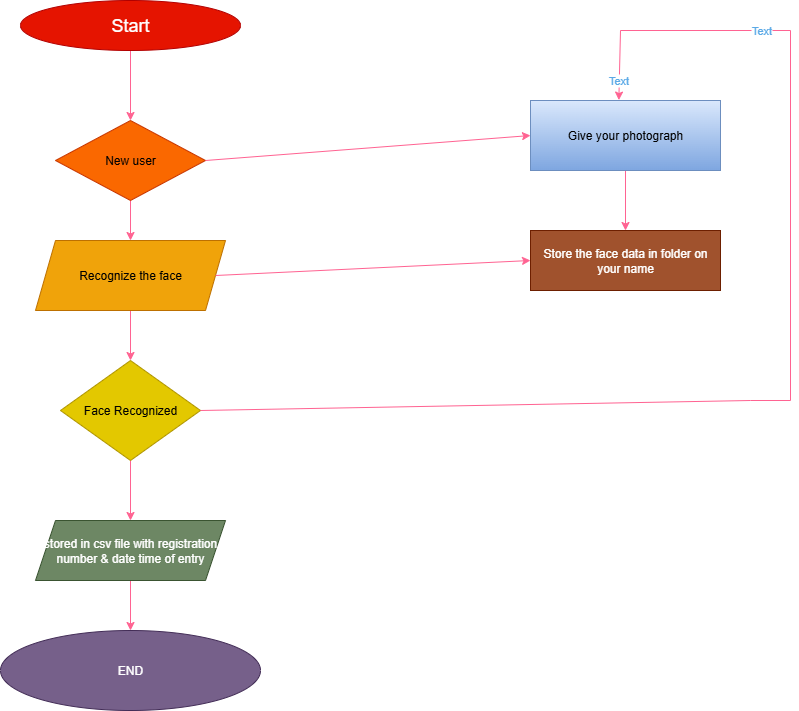

The diagram above was exported from draw.io. Its source (the exported page's mxGraphModel, read from the mxfile embedded in the PNG):
<mxGraphModel dx="1034" dy="570" grid="1" gridSize="10" guides="1" tooltips="1" connect="1" arrows="1" fold="1" page="1" pageScale="1" pageWidth="850" pageHeight="1100" math="0" shadow="0">
  <root>
    <mxCell id="0" />
    <mxCell id="1" parent="0" />
    <mxCell id="eT0MSdqBeMxWhoDYSMRp-9" value="" style="edgeStyle=orthogonalEdgeStyle;rounded=0;orthogonalLoop=1;jettySize=auto;html=1;strokeColor=#FF6392;fontColor=#5AA9E6;fillColor=#FFE45E;" edge="1" parent="1" source="eT0MSdqBeMxWhoDYSMRp-1" target="eT0MSdqBeMxWhoDYSMRp-2">
      <mxGeometry relative="1" as="geometry" />
    </mxCell>
    <mxCell id="eT0MSdqBeMxWhoDYSMRp-1" value="&lt;font style=&quot;font-size: 18px;&quot;&gt;Start&lt;/font&gt;" style="ellipse;whiteSpace=wrap;html=1;strokeColor=#B20000;fillColor=#e51400;fontColor=#ffffff;" vertex="1" parent="1">
      <mxGeometry x="70" width="220" height="50" as="geometry" />
    </mxCell>
    <mxCell id="eT0MSdqBeMxWhoDYSMRp-10" value="" style="edgeStyle=orthogonalEdgeStyle;rounded=0;orthogonalLoop=1;jettySize=auto;html=1;strokeColor=#FF6392;fontColor=#5AA9E6;fillColor=#FFE45E;" edge="1" parent="1" source="eT0MSdqBeMxWhoDYSMRp-2" target="eT0MSdqBeMxWhoDYSMRp-3">
      <mxGeometry relative="1" as="geometry" />
    </mxCell>
    <mxCell id="eT0MSdqBeMxWhoDYSMRp-2" value="New user" style="rhombus;whiteSpace=wrap;html=1;strokeColor=#C73500;fontColor=#000000;fillColor=#fa6800;" vertex="1" parent="1">
      <mxGeometry x="105" y="120" width="150" height="80" as="geometry" />
    </mxCell>
    <mxCell id="eT0MSdqBeMxWhoDYSMRp-11" value="" style="edgeStyle=orthogonalEdgeStyle;rounded=0;orthogonalLoop=1;jettySize=auto;html=1;strokeColor=#FF6392;fontColor=#5AA9E6;fillColor=#FFE45E;" edge="1" parent="1" source="eT0MSdqBeMxWhoDYSMRp-3" target="eT0MSdqBeMxWhoDYSMRp-4">
      <mxGeometry relative="1" as="geometry" />
    </mxCell>
    <mxCell id="eT0MSdqBeMxWhoDYSMRp-3" value="Recognize the face" style="shape=parallelogram;perimeter=parallelogramPerimeter;whiteSpace=wrap;html=1;fixedSize=1;strokeColor=#BD7000;fontColor=#000000;fillColor=#f0a30a;" vertex="1" parent="1">
      <mxGeometry x="85" y="240" width="190" height="70" as="geometry" />
    </mxCell>
    <mxCell id="eT0MSdqBeMxWhoDYSMRp-12" value="" style="edgeStyle=orthogonalEdgeStyle;rounded=0;orthogonalLoop=1;jettySize=auto;html=1;strokeColor=#FF6392;fontColor=#5AA9E6;fillColor=#FFE45E;" edge="1" parent="1" source="eT0MSdqBeMxWhoDYSMRp-4" target="eT0MSdqBeMxWhoDYSMRp-5">
      <mxGeometry relative="1" as="geometry" />
    </mxCell>
    <mxCell id="eT0MSdqBeMxWhoDYSMRp-4" value="Face Recognized" style="rhombus;whiteSpace=wrap;html=1;strokeColor=#B09500;fontColor=#000000;fillColor=#e3c800;" vertex="1" parent="1">
      <mxGeometry x="110" y="360" width="140" height="100" as="geometry" />
    </mxCell>
    <mxCell id="eT0MSdqBeMxWhoDYSMRp-13" value="" style="edgeStyle=orthogonalEdgeStyle;rounded=0;orthogonalLoop=1;jettySize=auto;html=1;strokeColor=#FF6392;fontColor=#5AA9E6;fillColor=#FFE45E;" edge="1" parent="1" source="eT0MSdqBeMxWhoDYSMRp-5" target="eT0MSdqBeMxWhoDYSMRp-6">
      <mxGeometry relative="1" as="geometry" />
    </mxCell>
    <mxCell id="eT0MSdqBeMxWhoDYSMRp-5" value="stored in csv file with registration number &amp;amp; date time of entry" style="shape=parallelogram;perimeter=parallelogramPerimeter;whiteSpace=wrap;html=1;fixedSize=1;strokeColor=#3A5431;fontColor=#ffffff;fillColor=#6d8764;" vertex="1" parent="1">
      <mxGeometry x="85" y="520" width="190" height="60" as="geometry" />
    </mxCell>
    <mxCell id="eT0MSdqBeMxWhoDYSMRp-6" value="END" style="ellipse;whiteSpace=wrap;html=1;strokeColor=#432D57;fontColor=#ffffff;fillColor=#76608a;" vertex="1" parent="1">
      <mxGeometry x="50" y="630" width="260" height="80" as="geometry" />
    </mxCell>
    <mxCell id="eT0MSdqBeMxWhoDYSMRp-17" value="" style="edgeStyle=orthogonalEdgeStyle;rounded=0;orthogonalLoop=1;jettySize=auto;html=1;strokeColor=#FF6392;fontColor=#5AA9E6;fillColor=#FFE45E;" edge="1" parent="1" source="eT0MSdqBeMxWhoDYSMRp-7" target="eT0MSdqBeMxWhoDYSMRp-8">
      <mxGeometry relative="1" as="geometry" />
    </mxCell>
    <mxCell id="eT0MSdqBeMxWhoDYSMRp-7" value="Give your photograph" style="rounded=0;whiteSpace=wrap;html=1;strokeColor=#6c8ebf;fillColor=#dae8fc;gradientColor=#7ea6e0;" vertex="1" parent="1">
      <mxGeometry x="580" y="100" width="190" height="70" as="geometry" />
    </mxCell>
    <mxCell id="eT0MSdqBeMxWhoDYSMRp-8" value="Store the face data in folder on your name" style="rounded=0;whiteSpace=wrap;html=1;strokeColor=#6D1F00;fontColor=#ffffff;fillColor=#a0522d;" vertex="1" parent="1">
      <mxGeometry x="580" y="230" width="190" height="60" as="geometry" />
    </mxCell>
    <mxCell id="eT0MSdqBeMxWhoDYSMRp-14" value="" style="endArrow=classic;html=1;rounded=0;strokeColor=#FF6392;fontColor=#5AA9E6;fillColor=#FFE45E;entryX=0;entryY=0.5;entryDx=0;entryDy=0;exitX=1;exitY=0.5;exitDx=0;exitDy=0;" edge="1" parent="1" source="eT0MSdqBeMxWhoDYSMRp-2" target="eT0MSdqBeMxWhoDYSMRp-7">
      <mxGeometry width="50" height="50" relative="1" as="geometry">
        <mxPoint x="410" y="370" as="sourcePoint" />
        <mxPoint x="460" y="320" as="targetPoint" />
      </mxGeometry>
    </mxCell>
    <mxCell id="eT0MSdqBeMxWhoDYSMRp-15" value="" style="endArrow=classic;html=1;rounded=0;strokeColor=#FF6392;fontColor=#5AA9E6;fillColor=#FFE45E;entryX=0;entryY=0.5;entryDx=0;entryDy=0;exitX=1;exitY=0.5;exitDx=0;exitDy=0;" edge="1" parent="1" source="eT0MSdqBeMxWhoDYSMRp-3" target="eT0MSdqBeMxWhoDYSMRp-8">
      <mxGeometry width="50" height="50" relative="1" as="geometry">
        <mxPoint x="230" y="330" as="sourcePoint" />
        <mxPoint x="280" y="280" as="targetPoint" />
      </mxGeometry>
    </mxCell>
    <mxCell id="eT0MSdqBeMxWhoDYSMRp-20" value="" style="endArrow=classic;html=1;rounded=0;strokeColor=#FF6392;fontColor=#5AA9E6;fillColor=#FFE45E;exitX=1;exitY=0.5;exitDx=0;exitDy=0;entryX=0.465;entryY=-0.006;entryDx=0;entryDy=0;entryPerimeter=0;" edge="1" parent="1" source="eT0MSdqBeMxWhoDYSMRp-4" target="eT0MSdqBeMxWhoDYSMRp-7">
      <mxGeometry width="50" height="50" relative="1" as="geometry">
        <mxPoint x="420" y="310" as="sourcePoint" />
        <mxPoint x="670" y="70" as="targetPoint" />
        <Array as="points">
          <mxPoint x="800" y="400" />
          <mxPoint x="840" y="400" />
          <mxPoint x="840" y="30" />
          <mxPoint x="670" y="30" />
        </Array>
      </mxGeometry>
    </mxCell>
    <mxCell id="eT0MSdqBeMxWhoDYSMRp-21" value="Text" style="edgeLabel;html=1;align=center;verticalAlign=middle;resizable=0;points=[];strokeColor=#FF6392;fontColor=#5AA9E6;fillColor=#FFE45E;" vertex="1" connectable="0" parent="eT0MSdqBeMxWhoDYSMRp-20">
      <mxGeometry x="0.651" y="-1" relative="1" as="geometry">
        <mxPoint as="offset" />
      </mxGeometry>
    </mxCell>
    <mxCell id="eT0MSdqBeMxWhoDYSMRp-22" value="Text" style="edgeLabel;html=1;align=center;verticalAlign=middle;resizable=0;points=[];strokeColor=#FF6392;fontColor=#5AA9E6;fillColor=#FFE45E;" vertex="1" connectable="0" parent="eT0MSdqBeMxWhoDYSMRp-20">
      <mxGeometry x="0.9675" y="-1" relative="1" as="geometry">
        <mxPoint as="offset" />
      </mxGeometry>
    </mxCell>
  </root>
</mxGraphModel>